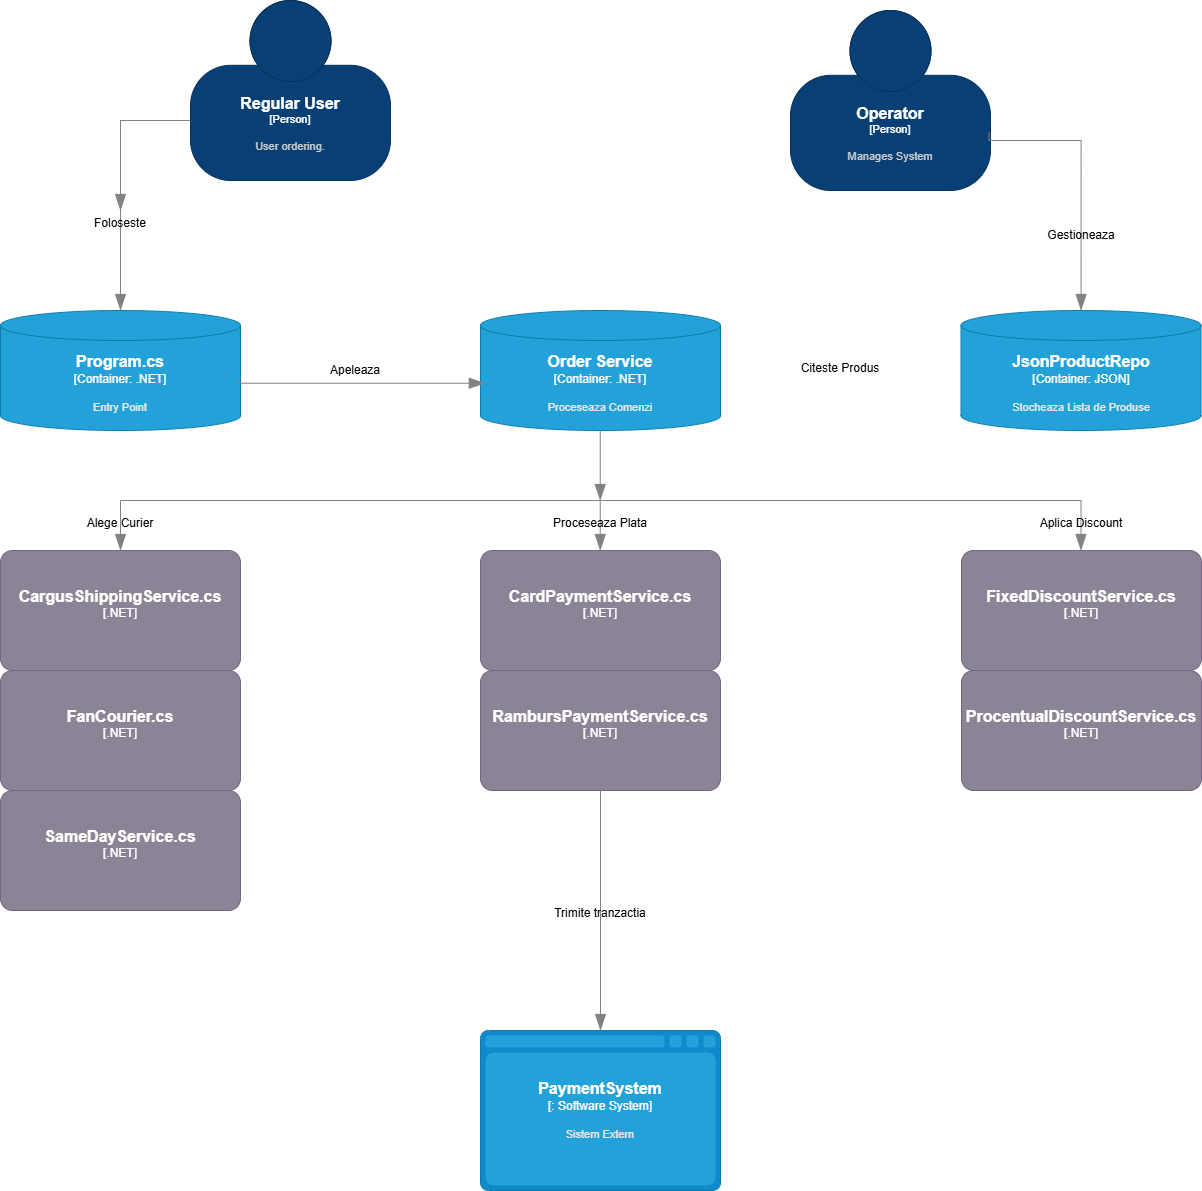

The diagram above was exported from draw.io. Its source (the exported page's mxGraphModel, read from the mxfile embedded in the PNG):
<mxGraphModel dx="1909" dy="1253" grid="1" gridSize="10" guides="1" tooltips="1" connect="1" arrows="1" fold="1" page="1" pageScale="1" pageWidth="827" pageHeight="1169" math="0" shadow="0">
  <root>
    <mxCell id="0" />
    <mxCell id="1" parent="0" />
    <object placeholders="1" c4Name="Regular User" c4Type="Person" c4Description="User ordering." label="&lt;font style=&quot;font-size: 16px&quot;&gt;&lt;b&gt;%c4Name%&lt;/b&gt;&lt;/font&gt;&lt;div&gt;[%c4Type%]&lt;/div&gt;&lt;br&gt;&lt;div&gt;&lt;font style=&quot;font-size: 11px&quot;&gt;&lt;font color=&quot;#cccccc&quot;&gt;%c4Description%&lt;/font&gt;&lt;/div&gt;" id="B65nWSTotxz1GRPO1Zr1-2">
      <mxCell parent="1" style="html=1;fontSize=11;dashed=0;whiteSpace=wrap;fillColor=#083F75;strokeColor=#06315C;fontColor=#ffffff;shape=mxgraph.c4.person2;align=center;metaEdit=1;points=[[0.5,0,0],[1,0.5,0],[1,0.75,0],[0.75,1,0],[0.5,1,0],[0.25,1,0],[0,0.75,0],[0,0.5,0]];resizable=0;" vertex="1">
        <mxGeometry height="180" width="200" x="470" y="20" as="geometry" />
      </mxCell>
    </object>
    <object placeholders="1" c4Name="Operator" c4Type="Person" c4Description="Manages System" label="&lt;font style=&quot;font-size: 16px&quot;&gt;&lt;b&gt;%c4Name%&lt;/b&gt;&lt;/font&gt;&lt;div&gt;[%c4Type%]&lt;/div&gt;&lt;br&gt;&lt;div&gt;&lt;font style=&quot;font-size: 11px&quot;&gt;&lt;font color=&quot;#cccccc&quot;&gt;%c4Description%&lt;/font&gt;&lt;/div&gt;" id="B65nWSTotxz1GRPO1Zr1-3">
      <mxCell parent="1" style="html=1;fontSize=11;dashed=0;whiteSpace=wrap;fillColor=#083F75;strokeColor=#06315C;fontColor=#ffffff;shape=mxgraph.c4.person2;align=center;metaEdit=1;points=[[0.5,0,0],[1,0.5,0],[1,0.75,0],[0.75,1,0],[0.5,1,0],[0.25,1,0],[0,0.75,0],[0,0.5,0]];resizable=0;" vertex="1">
        <mxGeometry height="180" width="200" x="1070" y="30" as="geometry" />
      </mxCell>
    </object>
    <object placeholders="1" c4Name="Order Service" c4Type="Container" c4Technology=".NET" c4Description="Proceseaza Comenzi" label="&lt;font style=&quot;font-size: 16px&quot;&gt;&lt;b&gt;%c4Name%&lt;/b&gt;&lt;/font&gt;&lt;div&gt;[%c4Type%:&amp;nbsp;%c4Technology%]&lt;/div&gt;&lt;br&gt;&lt;div&gt;&lt;font style=&quot;font-size: 11px&quot;&gt;&lt;font color=&quot;#E6E6E6&quot;&gt;%c4Description%&lt;/font&gt;&lt;/div&gt;" id="B65nWSTotxz1GRPO1Zr1-20">
      <mxCell parent="1" style="shape=cylinder3;size=15;whiteSpace=wrap;html=1;boundedLbl=1;rounded=0;labelBackgroundColor=none;fillColor=#23A2D9;fontSize=12;fontColor=#ffffff;align=center;strokeColor=#0E7DAD;metaEdit=1;points=[[0.5,0,0],[1,0.25,0],[1,0.5,0],[1,0.75,0],[0.5,1,0],[0,0.75,0],[0,0.5,0],[0,0.25,0]];resizable=0;" vertex="1">
        <mxGeometry height="120" width="240" x="760" y="330" as="geometry" />
      </mxCell>
    </object>
    <object placeholders="1" c4Name="Program.cs" c4Type="Container" c4Technology=".NET" c4Description="Entry Point" label="&lt;font style=&quot;font-size: 16px&quot;&gt;&lt;b&gt;%c4Name%&lt;/b&gt;&lt;/font&gt;&lt;div&gt;[%c4Type%:&amp;nbsp;%c4Technology%]&lt;/div&gt;&lt;br&gt;&lt;div&gt;&lt;font style=&quot;font-size: 11px&quot;&gt;&lt;font color=&quot;#E6E6E6&quot;&gt;%c4Description%&lt;/font&gt;&lt;/div&gt;" id="B65nWSTotxz1GRPO1Zr1-21">
      <mxCell parent="1" style="shape=cylinder3;size=15;whiteSpace=wrap;html=1;boundedLbl=1;rounded=0;labelBackgroundColor=none;fillColor=#23A2D9;fontSize=12;fontColor=#ffffff;align=center;strokeColor=#0E7DAD;metaEdit=1;points=[[0.5,0,0],[1,0.25,0],[1,0.5,0],[1,0.75,0],[0.5,1,0],[0,0.75,0],[0,0.5,0],[0,0.25,0]];resizable=0;" vertex="1">
        <mxGeometry height="120" width="240" x="280" y="330" as="geometry" />
      </mxCell>
    </object>
    <object placeholders="1" c4Name="JsonProductRepo" c4Type="Container" c4Technology="JSON" c4Description="Stocheaza Lista de Produse" label="&lt;font style=&quot;font-size: 16px&quot;&gt;&lt;b&gt;%c4Name%&lt;/b&gt;&lt;/font&gt;&lt;div&gt;[%c4Type%:&amp;nbsp;%c4Technology%]&lt;/div&gt;&lt;br&gt;&lt;div&gt;&lt;font style=&quot;font-size: 11px&quot;&gt;&lt;font color=&quot;#E6E6E6&quot;&gt;%c4Description%&lt;/font&gt;&lt;/div&gt;" id="B65nWSTotxz1GRPO1Zr1-22">
      <mxCell parent="1" style="shape=cylinder3;size=15;whiteSpace=wrap;html=1;boundedLbl=1;rounded=0;labelBackgroundColor=none;fillColor=#23A2D9;fontSize=12;fontColor=#ffffff;align=center;strokeColor=#0E7DAD;metaEdit=1;points=[[0.5,0,0],[1,0.25,0],[1,0.5,0],[1,0.75,0],[0.5,1,0],[0,0.75,0],[0,0.5,0],[0,0.25,0]];resizable=0;" vertex="1">
        <mxGeometry height="120" width="240" x="1240.5" y="330" as="geometry" />
      </mxCell>
    </object>
    <object placeholders="1" c4Name="SameDayService.cs" c4Type=".NET" c4Description="" label="&lt;font style=&quot;font-size: 16px&quot;&gt;&lt;b&gt;%c4Name%&lt;/b&gt;&lt;/font&gt;&lt;div&gt;[%c4Type%]&lt;/div&gt;&lt;br&gt;&lt;div&gt;&lt;font style=&quot;font-size: 11px&quot;&gt;&lt;font color=&quot;#cccccc&quot;&gt;%c4Description%&lt;/font&gt;&lt;/div&gt;" id="B65nWSTotxz1GRPO1Zr1-23">
      <mxCell parent="1" style="rounded=1;whiteSpace=wrap;html=1;labelBackgroundColor=none;fillColor=#8C8496;fontColor=#ffffff;align=center;arcSize=10;strokeColor=#736782;metaEdit=1;resizable=0;points=[[0.25,0,0],[0.5,0,0],[0.75,0,0],[1,0.25,0],[1,0.5,0],[1,0.75,0],[0.75,1,0],[0.5,1,0],[0.25,1,0],[0,0.75,0],[0,0.5,0],[0,0.25,0]];" vertex="1">
        <mxGeometry height="120" width="240" x="280" y="810" as="geometry" />
      </mxCell>
    </object>
    <object placeholders="1" c4Name="FanCourier.cs" c4Type=".NET" c4Description="" label="&lt;font style=&quot;font-size: 16px&quot;&gt;&lt;b&gt;%c4Name%&lt;/b&gt;&lt;/font&gt;&lt;div&gt;[%c4Type%]&lt;/div&gt;&lt;br&gt;&lt;div&gt;&lt;font style=&quot;font-size: 11px&quot;&gt;&lt;font color=&quot;#cccccc&quot;&gt;%c4Description%&lt;/font&gt;&lt;/div&gt;" id="B65nWSTotxz1GRPO1Zr1-24">
      <mxCell parent="1" style="rounded=1;whiteSpace=wrap;html=1;labelBackgroundColor=none;fillColor=#8C8496;fontColor=#ffffff;align=center;arcSize=10;strokeColor=#736782;metaEdit=1;resizable=0;points=[[0.25,0,0],[0.5,0,0],[0.75,0,0],[1,0.25,0],[1,0.5,0],[1,0.75,0],[0.75,1,0],[0.5,1,0],[0.25,1,0],[0,0.75,0],[0,0.5,0],[0,0.25,0]];" vertex="1">
        <mxGeometry height="120" width="240" x="280" y="690" as="geometry" />
      </mxCell>
    </object>
    <object placeholders="1" c4Name="CargusShippingService.cs" c4Type=".NET" c4Description="" label="&lt;font style=&quot;font-size: 16px&quot;&gt;&lt;b&gt;%c4Name%&lt;/b&gt;&lt;/font&gt;&lt;div&gt;[%c4Type%]&lt;/div&gt;&lt;br&gt;&lt;div&gt;&lt;font style=&quot;font-size: 11px&quot;&gt;&lt;font color=&quot;#cccccc&quot;&gt;%c4Description%&lt;/font&gt;&lt;/div&gt;" id="B65nWSTotxz1GRPO1Zr1-25">
      <mxCell parent="1" style="rounded=1;whiteSpace=wrap;html=1;labelBackgroundColor=none;fillColor=#8C8496;fontColor=#ffffff;align=center;arcSize=10;strokeColor=#736782;metaEdit=1;resizable=0;points=[[0.25,0,0],[0.5,0,0],[0.75,0,0],[1,0.25,0],[1,0.5,0],[1,0.75,0],[0.75,1,0],[0.5,1,0],[0.25,1,0],[0,0.75,0],[0,0.5,0],[0,0.25,0]];" vertex="1">
        <mxGeometry height="120" width="240" x="280" y="570" as="geometry" />
      </mxCell>
    </object>
    <object placeholders="1" c4Name="RambursPaymentService.cs" c4Type=".NET" c4Description="" label="&lt;font style=&quot;font-size: 16px&quot;&gt;&lt;b&gt;%c4Name%&lt;/b&gt;&lt;/font&gt;&lt;div&gt;[%c4Type%]&lt;/div&gt;&lt;br&gt;&lt;div&gt;&lt;font style=&quot;font-size: 11px&quot;&gt;&lt;font color=&quot;#cccccc&quot;&gt;%c4Description%&lt;/font&gt;&lt;/div&gt;" id="B65nWSTotxz1GRPO1Zr1-26">
      <mxCell parent="1" style="rounded=1;whiteSpace=wrap;html=1;labelBackgroundColor=none;fillColor=#8C8496;fontColor=#ffffff;align=center;arcSize=10;strokeColor=#736782;metaEdit=1;resizable=0;points=[[0.25,0,0],[0.5,0,0],[0.75,0,0],[1,0.25,0],[1,0.5,0],[1,0.75,0],[0.75,1,0],[0.5,1,0],[0.25,1,0],[0,0.75,0],[0,0.5,0],[0,0.25,0]];" vertex="1">
        <mxGeometry height="120" width="240" x="760" y="690" as="geometry" />
      </mxCell>
    </object>
    <object placeholders="1" c4Name="CardPaymentService.cs" c4Type=".NET" c4Description="" label="&lt;font style=&quot;font-size: 16px&quot;&gt;&lt;b&gt;%c4Name%&lt;/b&gt;&lt;/font&gt;&lt;div&gt;[%c4Type%]&lt;/div&gt;&lt;br&gt;&lt;div&gt;&lt;font style=&quot;font-size: 11px&quot;&gt;&lt;font color=&quot;#cccccc&quot;&gt;%c4Description%&lt;/font&gt;&lt;/div&gt;" id="B65nWSTotxz1GRPO1Zr1-27">
      <mxCell parent="1" style="rounded=1;whiteSpace=wrap;html=1;labelBackgroundColor=none;fillColor=#8C8496;fontColor=#ffffff;align=center;arcSize=10;strokeColor=#736782;metaEdit=1;resizable=0;points=[[0.25,0,0],[0.5,0,0],[0.75,0,0],[1,0.25,0],[1,0.5,0],[1,0.75,0],[0.75,1,0],[0.5,1,0],[0.25,1,0],[0,0.75,0],[0,0.5,0],[0,0.25,0]];" vertex="1">
        <mxGeometry height="120" width="240" x="760" y="570" as="geometry" />
      </mxCell>
    </object>
    <object placeholders="1" c4Name="FixedDiscountService.cs" c4Type=".NET" c4Description="" label="&lt;font style=&quot;font-size: 16px&quot;&gt;&lt;b&gt;%c4Name%&lt;/b&gt;&lt;/font&gt;&lt;div&gt;[%c4Type%]&lt;/div&gt;&lt;br&gt;&lt;div&gt;&lt;font style=&quot;font-size: 11px&quot;&gt;&lt;font color=&quot;#cccccc&quot;&gt;%c4Description%&lt;/font&gt;&lt;/div&gt;" id="B65nWSTotxz1GRPO1Zr1-28">
      <mxCell parent="1" style="rounded=1;whiteSpace=wrap;html=1;labelBackgroundColor=none;fillColor=#8C8496;fontColor=#ffffff;align=center;arcSize=10;strokeColor=#736782;metaEdit=1;resizable=0;points=[[0.25,0,0],[0.5,0,0],[0.75,0,0],[1,0.25,0],[1,0.5,0],[1,0.75,0],[0.75,1,0],[0.5,1,0],[0.25,1,0],[0,0.75,0],[0,0.5,0],[0,0.25,0]];" vertex="1">
        <mxGeometry height="120" width="240" x="1241" y="570" as="geometry" />
      </mxCell>
    </object>
    <object placeholders="1" c4Name="ProcentualDiscountService.cs" c4Type=".NET" c4Description="" label="&lt;font style=&quot;font-size: 16px&quot;&gt;&lt;b&gt;%c4Name%&lt;/b&gt;&lt;/font&gt;&lt;div&gt;[%c4Type%]&lt;/div&gt;&lt;br&gt;&lt;div&gt;&lt;font style=&quot;font-size: 11px&quot;&gt;&lt;font color=&quot;#cccccc&quot;&gt;%c4Description%&lt;/font&gt;&lt;/div&gt;" id="B65nWSTotxz1GRPO1Zr1-29">
      <mxCell parent="1" style="rounded=1;whiteSpace=wrap;html=1;labelBackgroundColor=none;fillColor=#8C8496;fontColor=#ffffff;align=center;arcSize=10;strokeColor=#736782;metaEdit=1;resizable=0;points=[[0.25,0,0],[0.5,0,0],[0.75,0,0],[1,0.25,0],[1,0.5,0],[1,0.75,0],[0.75,1,0],[0.5,1,0],[0.25,1,0],[0,0.75,0],[0,0.5,0],[0,0.25,0]];" vertex="1">
        <mxGeometry height="120" width="240" x="1241" y="690" as="geometry" />
      </mxCell>
    </object>
    <object placeholders="1" c4Name="PaymentSystem" c4Type="" c4Technology="Software System" c4Description="Sistem Extern" label="&lt;font style=&quot;font-size: 16px&quot;&gt;&lt;b&gt;%c4Name%&lt;/b&gt;&lt;/font&gt;&lt;div&gt;[%c4Type%:&amp;nbsp;%c4Technology%]&lt;/div&gt;&lt;br&gt;&lt;div&gt;&lt;font style=&quot;font-size: 11px&quot;&gt;&lt;font color=&quot;#E6E6E6&quot;&gt;%c4Description%&lt;/font&gt;&lt;/div&gt;" id="B65nWSTotxz1GRPO1Zr1-30">
      <mxCell parent="1" style="shape=mxgraph.c4.webBrowserContainer2;whiteSpace=wrap;html=1;boundedLbl=1;rounded=0;labelBackgroundColor=none;strokeColor=#118ACD;fillColor=#23A2D9;strokeColor=#118ACD;strokeColor2=#0E7DAD;fontSize=12;fontColor=#ffffff;align=center;metaEdit=1;points=[[0.5,0,0],[1,0.25,0],[1,0.5,0],[1,0.75,0],[0.5,1,0],[0,0.75,0],[0,0.5,0],[0,0.25,0]];resizable=0;" vertex="1">
        <mxGeometry height="160" width="240" x="760" y="1050" as="geometry" />
      </mxCell>
    </object>
    <object placeholders="1" c4Type="Relationship" id="B65nWSTotxz1GRPO1Zr1-31">
      <mxCell edge="1" parent="1" style="endArrow=blockThin;html=1;fontSize=10;fontColor=#404040;strokeWidth=1;endFill=1;strokeColor=#828282;elbow=vertical;metaEdit=1;endSize=14;startSize=14;jumpStyle=arc;jumpSize=16;rounded=0;edgeStyle=orthogonalEdgeStyle;entryX=0.5;entryY=0;entryDx=0;entryDy=0;entryPerimeter=0;" target="B65nWSTotxz1GRPO1Zr1-25">
        <mxGeometry relative="1" width="240" as="geometry">
          <mxPoint x="880" y="520" as="sourcePoint" />
          <mxPoint x="640" y="460" as="targetPoint" />
        </mxGeometry>
      </mxCell>
    </object>
    <object placeholders="1" c4Type="Relationship" id="B65nWSTotxz1GRPO1Zr1-35">
      <mxCell edge="1" parent="1" source="B65nWSTotxz1GRPO1Zr1-42" style="endArrow=blockThin;html=1;fontSize=10;fontColor=#404040;strokeWidth=1;endFill=1;strokeColor=#828282;elbow=vertical;metaEdit=1;endSize=14;startSize=14;jumpStyle=arc;jumpSize=16;rounded=0;edgeStyle=orthogonalEdgeStyle;entryX=0.5;entryY=0;entryDx=0;entryDy=0;entryPerimeter=0;exitX=0.5;exitY=1;exitDx=0;exitDy=0;exitPerimeter=0;" target="B65nWSTotxz1GRPO1Zr1-21">
        <mxGeometry relative="1" width="240" as="geometry">
          <Array as="points">
            <mxPoint x="400" y="140" />
          </Array>
          <mxPoint x="470" y="140" as="sourcePoint" />
          <mxPoint x="340" y="280" as="targetPoint" />
        </mxGeometry>
      </mxCell>
    </object>
    <object placeholders="1" c4Type="Relationship" id="B65nWSTotxz1GRPO1Zr1-36">
      <mxCell edge="1" parent="1" source="B65nWSTotxz1GRPO1Zr1-3" style="endArrow=blockThin;html=1;fontSize=10;fontColor=#404040;strokeWidth=1;endFill=1;strokeColor=#828282;elbow=vertical;metaEdit=1;endSize=14;startSize=14;jumpStyle=arc;jumpSize=16;rounded=0;edgeStyle=orthogonalEdgeStyle;entryX=0.5;entryY=0;entryDx=0;entryDy=0;entryPerimeter=0;exitX=0.993;exitY=0.679;exitDx=0;exitDy=0;exitPerimeter=0;">
        <mxGeometry relative="1" width="240" as="geometry">
          <Array as="points">
            <mxPoint x="1269" y="160" />
            <mxPoint x="1361" y="160" />
          </Array>
          <mxPoint x="1360.57" y="210" as="sourcePoint" />
          <mxPoint x="1360.57" y="330" as="targetPoint" />
        </mxGeometry>
      </mxCell>
    </object>
    <object placeholders="1" c4Type="Relationship" id="B65nWSTotxz1GRPO1Zr1-37">
      <mxCell edge="1" parent="1" source="B65nWSTotxz1GRPO1Zr1-21" style="endArrow=blockThin;html=1;fontSize=10;fontColor=#404040;strokeWidth=1;endFill=1;strokeColor=#828282;elbow=vertical;metaEdit=1;endSize=14;startSize=14;jumpStyle=arc;jumpSize=16;rounded=0;edgeStyle=orthogonalEdgeStyle;entryX=0.02;entryY=0.606;entryDx=0;entryDy=0;entryPerimeter=0;exitX=0.984;exitY=0.606;exitDx=0;exitDy=0;exitPerimeter=0;" target="B65nWSTotxz1GRPO1Zr1-20">
        <mxGeometry relative="1" width="240" as="geometry">
          <mxPoint x="600" y="400" as="sourcePoint" />
          <mxPoint x="600" y="520" as="targetPoint" />
        </mxGeometry>
      </mxCell>
    </object>
    <object placeholders="1" c4Type="Relationship" id="B65nWSTotxz1GRPO1Zr1-38">
      <mxCell edge="1" parent="1" style="endArrow=blockThin;html=1;fontSize=10;fontColor=#404040;strokeWidth=1;endFill=1;strokeColor=#828282;elbow=vertical;metaEdit=1;endSize=14;startSize=14;jumpStyle=arc;jumpSize=16;rounded=0;edgeStyle=orthogonalEdgeStyle;entryX=0.5;entryY=0;entryDx=0;entryDy=0;entryPerimeter=0;">
        <mxGeometry relative="1" width="240" as="geometry">
          <mxPoint x="879.74" y="450" as="sourcePoint" />
          <mxPoint x="879.74" y="520" as="targetPoint" />
        </mxGeometry>
      </mxCell>
    </object>
    <object placeholders="1" c4Type="Relationship" id="B65nWSTotxz1GRPO1Zr1-39">
      <mxCell edge="1" parent="1" style="endArrow=blockThin;html=1;fontSize=10;fontColor=#404040;strokeWidth=1;endFill=1;strokeColor=#828282;elbow=vertical;metaEdit=1;endSize=14;startSize=14;jumpStyle=arc;jumpSize=16;rounded=0;edgeStyle=orthogonalEdgeStyle;entryX=0.5;entryY=0;entryDx=0;entryDy=0;entryPerimeter=0;">
        <mxGeometry relative="1" width="240" as="geometry">
          <mxPoint x="879.74" y="520" as="sourcePoint" />
          <mxPoint x="879.74" y="570" as="targetPoint" />
        </mxGeometry>
      </mxCell>
    </object>
    <object placeholders="1" c4Type="Relationship" id="B65nWSTotxz1GRPO1Zr1-40">
      <mxCell edge="1" parent="1" style="endArrow=blockThin;html=1;fontSize=10;fontColor=#404040;strokeWidth=1;endFill=1;strokeColor=#828282;elbow=vertical;metaEdit=1;endSize=14;startSize=14;jumpStyle=arc;jumpSize=16;rounded=0;edgeStyle=orthogonalEdgeStyle;entryX=0.5;entryY=0;entryDx=0;entryDy=0;entryPerimeter=0;">
        <mxGeometry relative="1" width="240" as="geometry">
          <mxPoint x="880" y="520" as="sourcePoint" />
          <mxPoint x="1360.47" y="570" as="targetPoint" />
        </mxGeometry>
      </mxCell>
    </object>
    <mxCell id="B65nWSTotxz1GRPO1Zr1-43" edge="1" parent="1" style="endArrow=blockThin;html=1;fontSize=10;fontColor=#404040;strokeWidth=1;endFill=1;strokeColor=#828282;elbow=vertical;metaEdit=1;endSize=14;startSize=14;jumpStyle=arc;jumpSize=16;rounded=0;edgeStyle=orthogonalEdgeStyle;entryX=0.5;entryY=0;entryDx=0;entryDy=0;entryPerimeter=0;exitX=0.5;exitY=1;exitDx=0;exitDy=0;exitPerimeter=0;" target="B65nWSTotxz1GRPO1Zr1-42" value="">
      <mxGeometry relative="1" width="240" as="geometry">
        <Array as="points" />
        <mxPoint x="470" y="140" as="sourcePoint" />
        <mxPoint x="400" y="330" as="targetPoint" />
      </mxGeometry>
    </mxCell>
    <mxCell id="B65nWSTotxz1GRPO1Zr1-42" parent="1" style="text;html=1;whiteSpace=wrap;strokeColor=none;fillColor=none;align=center;verticalAlign=middle;rounded=0;autosize=1;resizable=0;" value="Foloseste&lt;div&gt;&lt;br&gt;&lt;/div&gt;" vertex="1">
      <mxGeometry height="40" width="80" x="360" y="230" as="geometry" />
    </mxCell>
    <mxCell id="B65nWSTotxz1GRPO1Zr1-45" parent="1" style="text;html=1;whiteSpace=wrap;strokeColor=none;fillColor=none;align=center;verticalAlign=middle;rounded=0;autosize=1;resizable=0;" value="&lt;div&gt;Gestioneaza&lt;/div&gt;" vertex="1">
      <mxGeometry height="30" width="90" x="1315.5" y="240" as="geometry" />
    </mxCell>
    <mxCell id="B65nWSTotxz1GRPO1Zr1-46" parent="1" style="text;html=1;whiteSpace=wrap;strokeColor=none;fillColor=none;align=center;verticalAlign=middle;rounded=0;autosize=1;resizable=0;" value="&lt;div&gt;Apeleaza&lt;/div&gt;" vertex="1">
      <mxGeometry height="30" width="70" x="600" y="375" as="geometry" />
    </mxCell>
    <mxCell id="B65nWSTotxz1GRPO1Zr1-47" parent="1" style="text;html=1;whiteSpace=wrap;strokeColor=none;fillColor=none;align=center;verticalAlign=middle;rounded=0;autosize=1;resizable=0;" value="&lt;div&gt;Citeste Produs&lt;/div&gt;&lt;div&gt;&lt;br&gt;&lt;/div&gt;" vertex="1">
      <mxGeometry height="40" width="100" x="1070" y="375" as="geometry" />
    </mxCell>
    <mxCell id="B65nWSTotxz1GRPO1Zr1-48" parent="1" style="text;html=1;whiteSpace=wrap;strokeColor=none;fillColor=none;align=center;verticalAlign=middle;rounded=0;autosize=1;resizable=0;" value="&lt;div&gt;Proceseaza Plata&lt;/div&gt;&lt;div&gt;&lt;br&gt;&lt;/div&gt;" vertex="1">
      <mxGeometry height="40" width="120" x="820" y="530" as="geometry" />
    </mxCell>
    <mxCell id="B65nWSTotxz1GRPO1Zr1-49" parent="1" style="text;html=1;whiteSpace=wrap;strokeColor=none;fillColor=none;align=center;verticalAlign=middle;rounded=0;autosize=1;resizable=0;" value="&lt;div&gt;Alege Curier&lt;/div&gt;&lt;div&gt;&lt;br&gt;&lt;/div&gt;" vertex="1">
      <mxGeometry height="40" width="90" x="355" y="530" as="geometry" />
    </mxCell>
    <mxCell id="B65nWSTotxz1GRPO1Zr1-51" parent="1" style="text;html=1;whiteSpace=wrap;strokeColor=none;fillColor=none;align=center;verticalAlign=middle;rounded=0;autosize=1;resizable=0;" value="&lt;div&gt;Aplica Discount&lt;/div&gt;&lt;div&gt;&lt;br&gt;&lt;/div&gt;" vertex="1">
      <mxGeometry height="40" width="110" x="1305.5" y="530" as="geometry" />
    </mxCell>
    <mxCell id="B65nWSTotxz1GRPO1Zr1-53" edge="1" parent="1" source="B65nWSTotxz1GRPO1Zr1-26" style="endArrow=blockThin;html=1;fontSize=10;fontColor=#404040;strokeWidth=1;endFill=1;strokeColor=#828282;elbow=vertical;metaEdit=1;endSize=14;startSize=14;jumpStyle=arc;jumpSize=16;rounded=0;edgeStyle=orthogonalEdgeStyle;entryX=0.5;entryY=0;entryDx=0;entryDy=0;entryPerimeter=0;exitX=0.5;exitY=1;exitDx=0;exitDy=0;exitPerimeter=0;" target="B65nWSTotxz1GRPO1Zr1-30" value="">
      <mxGeometry relative="1" width="240" as="geometry">
        <Array as="points" />
        <mxPoint x="880" y="810" as="sourcePoint" />
        <mxPoint x="880" y="950" as="targetPoint" />
      </mxGeometry>
    </mxCell>
    <mxCell id="B65nWSTotxz1GRPO1Zr1-54" parent="1" style="text;html=1;whiteSpace=wrap;strokeColor=none;fillColor=none;align=center;verticalAlign=middle;rounded=0;autosize=1;resizable=0;" value="&lt;div&gt;Trimite tranzactia&lt;/div&gt;&lt;div&gt;&lt;br&gt;&lt;/div&gt;" vertex="1">
      <mxGeometry height="40" width="120" x="820" y="920" as="geometry" />
    </mxCell>
  </root>
</mxGraphModel>